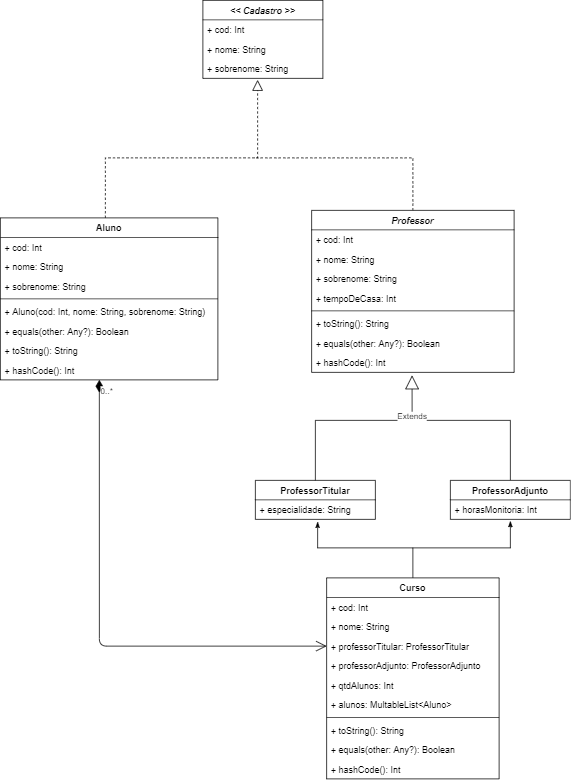

The diagram above was exported from draw.io. Its source (the exported page's mxGraphModel, read from the mxfile embedded in the PNG):
<mxGraphModel dx="2062" dy="762" grid="1" gridSize="10" guides="1" tooltips="1" connect="1" arrows="1" fold="1" page="1" pageScale="1" pageWidth="850" pageHeight="1100" math="0" shadow="0">
  <root>
    <mxCell id="0" />
    <mxCell id="1" parent="0" />
    <mxCell id="F8iWWgwzyEJ7osIFXBfk-27" value="" style="endArrow=block;dashed=1;endFill=0;endSize=12;html=1;entryX=0.456;entryY=1.077;entryDx=0;entryDy=0;entryPerimeter=0;rounded=0;" parent="1" target="F8iWWgwzyEJ7osIFXBfk-3" edge="1">
      <mxGeometry width="160" relative="1" as="geometry">
        <mxPoint x="170" y="540" as="sourcePoint" />
        <mxPoint x="372.96000000000004" y="360.98800000000006" as="targetPoint" />
        <Array as="points">
          <mxPoint x="170" y="460" />
          <mxPoint x="373" y="460" />
        </Array>
      </mxGeometry>
    </mxCell>
    <mxCell id="F8iWWgwzyEJ7osIFXBfk-29" value="" style="endArrow=none;dashed=1;endFill=0;endSize=12;html=1;rounded=0;exitX=0.5;exitY=0;exitDx=0;exitDy=0;" parent="1" source="d7OOO4iXOeE2w5h_O5xx-9" edge="1">
      <mxGeometry width="160" relative="1" as="geometry">
        <mxPoint x="580" y="520" as="sourcePoint" />
        <mxPoint x="370" y="460" as="targetPoint" />
        <Array as="points">
          <mxPoint x="580" y="460" />
        </Array>
      </mxGeometry>
    </mxCell>
    <mxCell id="eLCit_Tlrnjl1SWueLYf-12" style="edgeStyle=orthogonalEdgeStyle;rounded=0;orthogonalLoop=1;jettySize=auto;html=1;endArrow=none;endFill=0;" parent="1" source="eLCit_Tlrnjl1SWueLYf-6" edge="1">
      <mxGeometry relative="1" as="geometry">
        <mxPoint x="570" y="810" as="targetPoint" />
        <Array as="points">
          <mxPoint x="710" y="810" />
        </Array>
      </mxGeometry>
    </mxCell>
    <mxCell id="eLCit_Tlrnjl1SWueLYf-6" value="ProfessorAdjunto" style="swimlane;fontStyle=1;align=center;verticalAlign=top;childLayout=stackLayout;horizontal=1;startSize=26;horizontalStack=0;resizeParent=1;resizeParentMax=0;resizeLast=0;collapsible=1;marginBottom=0;" parent="1" vertex="1">
      <mxGeometry x="630" y="890" width="160" height="52" as="geometry" />
    </mxCell>
    <mxCell id="eLCit_Tlrnjl1SWueLYf-8" value="+ horasMonitoria: Int" style="text;strokeColor=none;fillColor=none;align=left;verticalAlign=top;spacingLeft=4;spacingRight=4;overflow=hidden;rotatable=0;points=[[0,0.5],[1,0.5]];portConstraint=eastwest;" parent="eLCit_Tlrnjl1SWueLYf-6" vertex="1">
      <mxGeometry y="26" width="160" height="26" as="geometry" />
    </mxCell>
    <mxCell id="eLCit_Tlrnjl1SWueLYf-1" value="ProfessorTitular" style="swimlane;fontStyle=1;align=center;verticalAlign=top;childLayout=stackLayout;horizontal=1;startSize=26;horizontalStack=0;resizeParent=1;resizeParentMax=0;resizeLast=0;collapsible=1;marginBottom=0;" parent="1" vertex="1">
      <mxGeometry x="370" y="890" width="160" height="52" as="geometry" />
    </mxCell>
    <mxCell id="eLCit_Tlrnjl1SWueLYf-2" value="+ especialidade: String" style="text;strokeColor=none;fillColor=none;align=left;verticalAlign=top;spacingLeft=4;spacingRight=4;overflow=hidden;rotatable=0;points=[[0,0.5],[1,0.5]];portConstraint=eastwest;" parent="eLCit_Tlrnjl1SWueLYf-1" vertex="1">
      <mxGeometry y="26" width="160" height="26" as="geometry" />
    </mxCell>
    <mxCell id="eLCit_Tlrnjl1SWueLYf-10" value="Extends" style="endArrow=block;endSize=16;endFill=0;html=1;exitX=0.5;exitY=0;exitDx=0;exitDy=0;entryX=0.496;entryY=1.154;entryDx=0;entryDy=0;entryPerimeter=0;rounded=0;" parent="1" source="eLCit_Tlrnjl1SWueLYf-1" target="d7OOO4iXOeE2w5h_O5xx-17" edge="1">
      <mxGeometry x="0.593" width="160" relative="1" as="geometry">
        <mxPoint x="430" y="850" as="sourcePoint" />
        <mxPoint x="576.96" y="732.002" as="targetPoint" />
        <Array as="points">
          <mxPoint x="450" y="810" />
          <mxPoint x="579" y="810" />
        </Array>
        <mxPoint as="offset" />
      </mxGeometry>
    </mxCell>
    <mxCell id="5S4nrpY-o-t7jV-v9u4c-7" style="edgeStyle=orthogonalEdgeStyle;rounded=0;orthogonalLoop=1;jettySize=auto;html=1;startArrow=none;startFill=0;endArrow=classicThin;endFill=1;entryX=0.519;entryY=1.115;entryDx=0;entryDy=0;entryPerimeter=0;" parent="1" target="eLCit_Tlrnjl1SWueLYf-2" edge="1">
      <mxGeometry relative="1" as="geometry">
        <mxPoint x="470" y="950" as="targetPoint" />
        <mxPoint x="580" y="980" as="sourcePoint" />
        <Array as="points">
          <mxPoint x="453" y="980" />
        </Array>
      </mxGeometry>
    </mxCell>
    <mxCell id="5S4nrpY-o-t7jV-v9u4c-8" style="edgeStyle=orthogonalEdgeStyle;rounded=0;orthogonalLoop=1;jettySize=auto;html=1;entryX=0.5;entryY=1.077;entryDx=0;entryDy=0;entryPerimeter=0;startArrow=none;startFill=0;endArrow=classicThin;endFill=1;" parent="1" source="F8iWWgwzyEJ7osIFXBfk-31" target="eLCit_Tlrnjl1SWueLYf-8" edge="1">
      <mxGeometry relative="1" as="geometry">
        <Array as="points">
          <mxPoint x="580" y="980" />
          <mxPoint x="710" y="980" />
        </Array>
      </mxGeometry>
    </mxCell>
    <mxCell id="F8iWWgwzyEJ7osIFXBfk-21" value="&lt;&lt; Cadastro &gt;&gt;" style="swimlane;fontStyle=3;align=center;verticalAlign=top;childLayout=stackLayout;horizontal=1;startSize=26;horizontalStack=0;resizeParent=1;resizeParentMax=0;resizeLast=0;collapsible=1;marginBottom=0;" parent="1" vertex="1">
      <mxGeometry x="300" y="250" width="160" height="104" as="geometry" />
    </mxCell>
    <mxCell id="F8iWWgwzyEJ7osIFXBfk-20" value="+ cod: Int" style="text;strokeColor=none;fillColor=none;align=left;verticalAlign=top;spacingLeft=4;spacingRight=4;overflow=hidden;rotatable=0;points=[[0,0.5],[1,0.5]];portConstraint=eastwest;" parent="F8iWWgwzyEJ7osIFXBfk-21" vertex="1">
      <mxGeometry y="26" width="160" height="26" as="geometry" />
    </mxCell>
    <mxCell id="F8iWWgwzyEJ7osIFXBfk-19" value="+ nome: String" style="text;strokeColor=none;fillColor=none;align=left;verticalAlign=top;spacingLeft=4;spacingRight=4;overflow=hidden;rotatable=0;points=[[0,0.5],[1,0.5]];portConstraint=eastwest;" parent="F8iWWgwzyEJ7osIFXBfk-21" vertex="1">
      <mxGeometry y="52" width="160" height="26" as="geometry" />
    </mxCell>
    <mxCell id="F8iWWgwzyEJ7osIFXBfk-3" value="+ sobrenome: String" style="text;strokeColor=none;fillColor=none;align=left;verticalAlign=top;spacingLeft=4;spacingRight=4;overflow=hidden;rotatable=0;points=[[0,0.5],[1,0.5]];portConstraint=eastwest;" parent="F8iWWgwzyEJ7osIFXBfk-21" vertex="1">
      <mxGeometry y="78" width="160" height="26" as="geometry" />
    </mxCell>
    <mxCell id="F8iWWgwzyEJ7osIFXBfk-31" value="Curso" style="swimlane;fontStyle=1;align=center;verticalAlign=top;childLayout=stackLayout;horizontal=1;startSize=26;horizontalStack=0;resizeParent=1;resizeParentMax=0;resizeLast=0;collapsible=1;marginBottom=0;" parent="1" vertex="1">
      <mxGeometry x="465" y="1020" width="230" height="268" as="geometry" />
    </mxCell>
    <mxCell id="F8iWWgwzyEJ7osIFXBfk-33" value="+ cod: Int" style="text;strokeColor=none;fillColor=none;align=left;verticalAlign=top;spacingLeft=4;spacingRight=4;overflow=hidden;rotatable=0;points=[[0,0.5],[1,0.5]];portConstraint=eastwest;" parent="F8iWWgwzyEJ7osIFXBfk-31" vertex="1">
      <mxGeometry y="26" width="230" height="26" as="geometry" />
    </mxCell>
    <mxCell id="F8iWWgwzyEJ7osIFXBfk-32" value="+ nome: String" style="text;strokeColor=none;fillColor=none;align=left;verticalAlign=top;spacingLeft=4;spacingRight=4;overflow=hidden;rotatable=0;points=[[0,0.5],[1,0.5]];portConstraint=eastwest;" parent="F8iWWgwzyEJ7osIFXBfk-31" vertex="1">
      <mxGeometry y="52" width="230" height="26" as="geometry" />
    </mxCell>
    <mxCell id="5S4nrpY-o-t7jV-v9u4c-1" value="+ professorTitular: ProfessorTitular" style="text;strokeColor=none;fillColor=none;align=left;verticalAlign=top;spacingLeft=4;spacingRight=4;overflow=hidden;rotatable=0;points=[[0,0.5],[1,0.5]];portConstraint=eastwest;" parent="F8iWWgwzyEJ7osIFXBfk-31" vertex="1">
      <mxGeometry y="78" width="230" height="26" as="geometry" />
    </mxCell>
    <mxCell id="5S4nrpY-o-t7jV-v9u4c-2" value="+ professorAdjunto: ProfessorAdjunto" style="text;strokeColor=none;fillColor=none;align=left;verticalAlign=top;spacingLeft=4;spacingRight=4;overflow=hidden;rotatable=0;points=[[0,0.5],[1,0.5]];portConstraint=eastwest;" parent="F8iWWgwzyEJ7osIFXBfk-31" vertex="1">
      <mxGeometry y="104" width="230" height="26" as="geometry" />
    </mxCell>
    <mxCell id="5S4nrpY-o-t7jV-v9u4c-3" value="+ qtdAlunos: Int" style="text;strokeColor=none;fillColor=none;align=left;verticalAlign=top;spacingLeft=4;spacingRight=4;overflow=hidden;rotatable=0;points=[[0,0.5],[1,0.5]];portConstraint=eastwest;" parent="F8iWWgwzyEJ7osIFXBfk-31" vertex="1">
      <mxGeometry y="130" width="230" height="26" as="geometry" />
    </mxCell>
    <mxCell id="5S4nrpY-o-t7jV-v9u4c-4" value="+ alunos: MultableList&lt;Aluno&gt;" style="text;strokeColor=none;fillColor=none;align=left;verticalAlign=top;spacingLeft=4;spacingRight=4;overflow=hidden;rotatable=0;points=[[0,0.5],[1,0.5]];portConstraint=eastwest;" parent="F8iWWgwzyEJ7osIFXBfk-31" vertex="1">
      <mxGeometry y="156" width="230" height="26" as="geometry" />
    </mxCell>
    <mxCell id="d7OOO4iXOeE2w5h_O5xx-8" value="" style="line;strokeWidth=1;fillColor=none;align=left;verticalAlign=middle;spacingTop=-1;spacingLeft=3;spacingRight=3;rotatable=0;labelPosition=right;points=[];portConstraint=eastwest;" parent="F8iWWgwzyEJ7osIFXBfk-31" vertex="1">
      <mxGeometry y="182" width="230" height="8" as="geometry" />
    </mxCell>
    <mxCell id="d7OOO4iXOeE2w5h_O5xx-6" value="+ toString(): String" style="text;strokeColor=none;fillColor=none;align=left;verticalAlign=top;spacingLeft=4;spacingRight=4;overflow=hidden;rotatable=0;points=[[0,0.5],[1,0.5]];portConstraint=eastwest;" parent="F8iWWgwzyEJ7osIFXBfk-31" vertex="1">
      <mxGeometry y="190" width="230" height="26" as="geometry" />
    </mxCell>
    <mxCell id="d7OOO4iXOeE2w5h_O5xx-7" value="+ equals(other: Any?): Boolean" style="text;strokeColor=none;fillColor=none;align=left;verticalAlign=top;spacingLeft=4;spacingRight=4;overflow=hidden;rotatable=0;points=[[0,0.5],[1,0.5]];portConstraint=eastwest;" parent="F8iWWgwzyEJ7osIFXBfk-31" vertex="1">
      <mxGeometry y="216" width="230" height="26" as="geometry" />
    </mxCell>
    <mxCell id="d7OOO4iXOeE2w5h_O5xx-5" value="+ hashCode(): Int" style="text;strokeColor=none;fillColor=none;align=left;verticalAlign=top;spacingLeft=4;spacingRight=4;overflow=hidden;rotatable=0;points=[[0,0.5],[1,0.5]];portConstraint=eastwest;" parent="F8iWWgwzyEJ7osIFXBfk-31" vertex="1">
      <mxGeometry y="242" width="230" height="26" as="geometry" />
    </mxCell>
    <mxCell id="5S4nrpY-o-t7jV-v9u4c-6" value="0..*" style="endArrow=open;html=1;endSize=12;startArrow=diamondThin;startSize=14;startFill=1;edgeStyle=orthogonalEdgeStyle;align=left;verticalAlign=bottom;exitX=0.455;exitY=1;exitDx=0;exitDy=0;exitPerimeter=0;entryX=0;entryY=0.5;entryDx=0;entryDy=0;" parent="1" source="d7OOO4iXOeE2w5h_O5xx-26" target="5S4nrpY-o-t7jV-v9u4c-1" edge="1">
      <mxGeometry x="-0.9271" relative="1" as="geometry">
        <mxPoint x="165.03999999999996" y="708.0039999999999" as="sourcePoint" />
        <mxPoint x="470" y="980" as="targetPoint" />
        <Array as="points">
          <mxPoint x="162" y="1111" />
        </Array>
        <mxPoint as="offset" />
      </mxGeometry>
    </mxCell>
    <mxCell id="d7OOO4iXOeE2w5h_O5xx-9" value="Professor" style="swimlane;fontStyle=3;align=center;verticalAlign=top;childLayout=stackLayout;horizontal=1;startSize=26;horizontalStack=0;resizeParent=1;resizeParentMax=0;resizeLast=0;collapsible=1;marginBottom=0;" parent="1" vertex="1">
      <mxGeometry x="445" y="530" width="270" height="216" as="geometry" />
    </mxCell>
    <mxCell id="d7OOO4iXOeE2w5h_O5xx-10" value="+ cod: Int" style="text;strokeColor=none;fillColor=none;align=left;verticalAlign=top;spacingLeft=4;spacingRight=4;overflow=hidden;rotatable=0;points=[[0,0.5],[1,0.5]];portConstraint=eastwest;" parent="d7OOO4iXOeE2w5h_O5xx-9" vertex="1">
      <mxGeometry y="26" width="270" height="26" as="geometry" />
    </mxCell>
    <mxCell id="d7OOO4iXOeE2w5h_O5xx-11" value="+ nome: String" style="text;strokeColor=none;fillColor=none;align=left;verticalAlign=top;spacingLeft=4;spacingRight=4;overflow=hidden;rotatable=0;points=[[0,0.5],[1,0.5]];portConstraint=eastwest;" parent="d7OOO4iXOeE2w5h_O5xx-9" vertex="1">
      <mxGeometry y="52" width="270" height="26" as="geometry" />
    </mxCell>
    <mxCell id="d7OOO4iXOeE2w5h_O5xx-12" value="+ sobrenome: String" style="text;strokeColor=none;fillColor=none;align=left;verticalAlign=top;spacingLeft=4;spacingRight=4;overflow=hidden;rotatable=0;points=[[0,0.5],[1,0.5]];portConstraint=eastwest;" parent="d7OOO4iXOeE2w5h_O5xx-9" vertex="1">
      <mxGeometry y="78" width="270" height="26" as="geometry" />
    </mxCell>
    <mxCell id="d7OOO4iXOeE2w5h_O5xx-13" value="+ tempoDeCasa: Int" style="text;strokeColor=none;fillColor=none;align=left;verticalAlign=top;spacingLeft=4;spacingRight=4;overflow=hidden;rotatable=0;points=[[0,0.5],[1,0.5]];portConstraint=eastwest;" parent="d7OOO4iXOeE2w5h_O5xx-9" vertex="1">
      <mxGeometry y="104" width="270" height="26" as="geometry" />
    </mxCell>
    <mxCell id="d7OOO4iXOeE2w5h_O5xx-14" value="" style="line;strokeWidth=1;fillColor=none;align=left;verticalAlign=middle;spacingTop=-1;spacingLeft=3;spacingRight=3;rotatable=0;labelPosition=right;points=[];portConstraint=eastwest;" parent="d7OOO4iXOeE2w5h_O5xx-9" vertex="1">
      <mxGeometry y="130" width="270" height="8" as="geometry" />
    </mxCell>
    <mxCell id="d7OOO4iXOeE2w5h_O5xx-15" value="+ toString(): String" style="text;strokeColor=none;fillColor=none;align=left;verticalAlign=top;spacingLeft=4;spacingRight=4;overflow=hidden;rotatable=0;points=[[0,0.5],[1,0.5]];portConstraint=eastwest;" parent="d7OOO4iXOeE2w5h_O5xx-9" vertex="1">
      <mxGeometry y="138" width="270" height="26" as="geometry" />
    </mxCell>
    <mxCell id="d7OOO4iXOeE2w5h_O5xx-16" value="+ equals(other: Any?): Boolean" style="text;strokeColor=none;fillColor=none;align=left;verticalAlign=top;spacingLeft=4;spacingRight=4;overflow=hidden;rotatable=0;points=[[0,0.5],[1,0.5]];portConstraint=eastwest;" parent="d7OOO4iXOeE2w5h_O5xx-9" vertex="1">
      <mxGeometry y="164" width="270" height="26" as="geometry" />
    </mxCell>
    <mxCell id="d7OOO4iXOeE2w5h_O5xx-17" value="+ hashCode(): Int" style="text;strokeColor=none;fillColor=none;align=left;verticalAlign=top;spacingLeft=4;spacingRight=4;overflow=hidden;rotatable=0;points=[[0,0.5],[1,0.5]];portConstraint=eastwest;" parent="d7OOO4iXOeE2w5h_O5xx-9" vertex="1">
      <mxGeometry y="190" width="270" height="26" as="geometry" />
    </mxCell>
    <mxCell id="d7OOO4iXOeE2w5h_O5xx-18" value="Aluno" style="swimlane;fontStyle=1;align=center;verticalAlign=top;childLayout=stackLayout;horizontal=1;startSize=26;horizontalStack=0;resizeParent=1;resizeParentMax=0;resizeLast=0;collapsible=1;marginBottom=0;" parent="1" vertex="1">
      <mxGeometry x="30" y="540" width="290" height="216" as="geometry" />
    </mxCell>
    <mxCell id="d7OOO4iXOeE2w5h_O5xx-19" value="+ cod: Int" style="text;strokeColor=none;fillColor=none;align=left;verticalAlign=top;spacingLeft=4;spacingRight=4;overflow=hidden;rotatable=0;points=[[0,0.5],[1,0.5]];portConstraint=eastwest;" parent="d7OOO4iXOeE2w5h_O5xx-18" vertex="1">
      <mxGeometry y="26" width="290" height="26" as="geometry" />
    </mxCell>
    <mxCell id="d7OOO4iXOeE2w5h_O5xx-20" value="+ nome: String" style="text;strokeColor=none;fillColor=none;align=left;verticalAlign=top;spacingLeft=4;spacingRight=4;overflow=hidden;rotatable=0;points=[[0,0.5],[1,0.5]];portConstraint=eastwest;" parent="d7OOO4iXOeE2w5h_O5xx-18" vertex="1">
      <mxGeometry y="52" width="290" height="26" as="geometry" />
    </mxCell>
    <mxCell id="d7OOO4iXOeE2w5h_O5xx-21" value="+ sobrenome: String" style="text;strokeColor=none;fillColor=none;align=left;verticalAlign=top;spacingLeft=4;spacingRight=4;overflow=hidden;rotatable=0;points=[[0,0.5],[1,0.5]];portConstraint=eastwest;" parent="d7OOO4iXOeE2w5h_O5xx-18" vertex="1">
      <mxGeometry y="78" width="290" height="26" as="geometry" />
    </mxCell>
    <mxCell id="d7OOO4iXOeE2w5h_O5xx-22" value="" style="line;strokeWidth=1;fillColor=none;align=left;verticalAlign=middle;spacingTop=-1;spacingLeft=3;spacingRight=3;rotatable=0;labelPosition=right;points=[];portConstraint=eastwest;" parent="d7OOO4iXOeE2w5h_O5xx-18" vertex="1">
      <mxGeometry y="104" width="290" height="8" as="geometry" />
    </mxCell>
    <mxCell id="d7OOO4iXOeE2w5h_O5xx-23" value="+ Aluno(cod: Int, nome: String, sobrenome: String)" style="text;strokeColor=none;fillColor=none;align=left;verticalAlign=top;spacingLeft=4;spacingRight=4;overflow=hidden;rotatable=0;points=[[0,0.5],[1,0.5]];portConstraint=eastwest;" parent="d7OOO4iXOeE2w5h_O5xx-18" vertex="1">
      <mxGeometry y="112" width="290" height="26" as="geometry" />
    </mxCell>
    <mxCell id="d7OOO4iXOeE2w5h_O5xx-24" value="+ equals(other: Any?): Boolean" style="text;strokeColor=none;fillColor=none;align=left;verticalAlign=top;spacingLeft=4;spacingRight=4;overflow=hidden;rotatable=0;points=[[0,0.5],[1,0.5]];portConstraint=eastwest;" parent="d7OOO4iXOeE2w5h_O5xx-18" vertex="1">
      <mxGeometry y="138" width="290" height="26" as="geometry" />
    </mxCell>
    <mxCell id="d7OOO4iXOeE2w5h_O5xx-25" value="+ toString(): String" style="text;strokeColor=none;fillColor=none;align=left;verticalAlign=top;spacingLeft=4;spacingRight=4;overflow=hidden;rotatable=0;points=[[0,0.5],[1,0.5]];portConstraint=eastwest;" parent="d7OOO4iXOeE2w5h_O5xx-18" vertex="1">
      <mxGeometry y="164" width="290" height="26" as="geometry" />
    </mxCell>
    <mxCell id="d7OOO4iXOeE2w5h_O5xx-26" value="+ hashCode(): Int" style="text;strokeColor=none;fillColor=none;align=left;verticalAlign=top;spacingLeft=4;spacingRight=4;overflow=hidden;rotatable=0;points=[[0,0.5],[1,0.5]];portConstraint=eastwest;" parent="d7OOO4iXOeE2w5h_O5xx-18" vertex="1">
      <mxGeometry y="190" width="290" height="26" as="geometry" />
    </mxCell>
  </root>
</mxGraphModel>